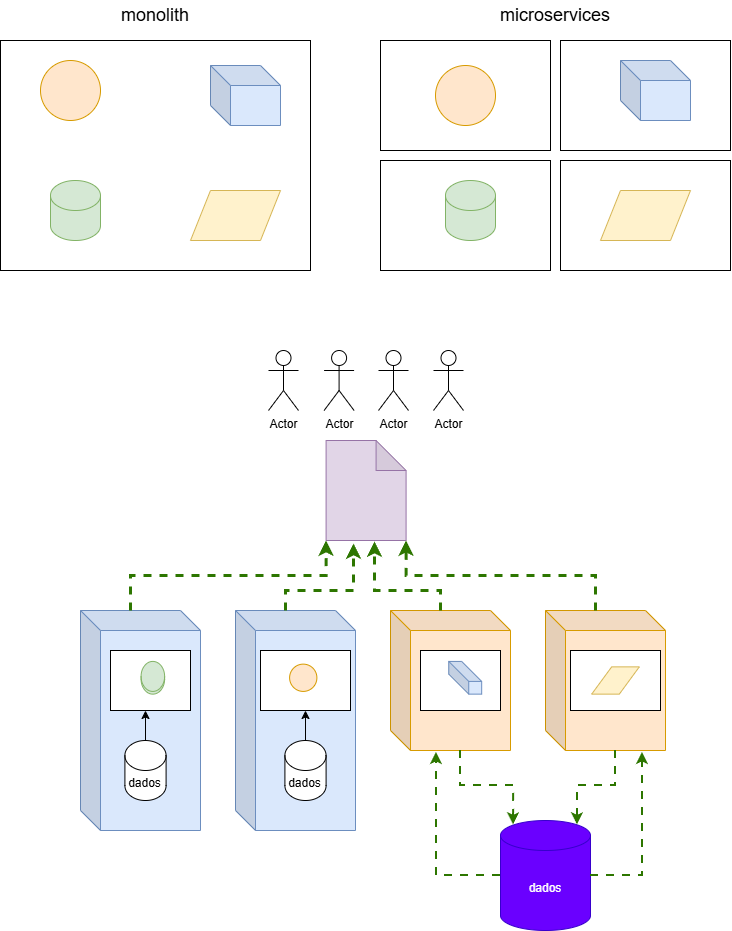

The diagram above was exported from draw.io. Its source (the exported page's mxGraphModel, read from the mxfile embedded in the PNG):
<mxGraphModel dx="1069" dy="843" grid="1" gridSize="10" guides="1" tooltips="1" connect="1" arrows="1" fold="1" page="1" pageScale="1" pageWidth="850" pageHeight="1100" math="0" shadow="0">
  <root>
    <mxCell id="0" />
    <mxCell id="1" parent="0" />
    <mxCell id="fZYoM0gDDKoDlFDVkX8h-1" parent="1" style="rounded=0;whiteSpace=wrap;html=1;" value="" vertex="1">
      <mxGeometry height="230" width="310" x="60" y="110" as="geometry" />
    </mxCell>
    <mxCell id="fZYoM0gDDKoDlFDVkX8h-4" parent="1" style="ellipse;whiteSpace=wrap;html=1;shapeInside=1;aspect=fixed;fillColor=#ffe6cc;strokeColor=#d79b00;" value="" vertex="1">
      <mxGeometry height="60" width="60" x="100" y="130" as="geometry" />
    </mxCell>
    <mxCell id="fZYoM0gDDKoDlFDVkX8h-5" parent="1" style="shape=parallelogram;perimeter=parallelogramPerimeter;whiteSpace=wrap;html=1;shapeInside=1;fixedSize=1;fillColor=#fff2cc;strokeColor=#d6b656;" value="" vertex="1">
      <mxGeometry height="50" width="90" x="250" y="260" as="geometry" />
    </mxCell>
    <mxCell id="fZYoM0gDDKoDlFDVkX8h-6" parent="1" style="shape=cube;whiteSpace=wrap;html=1;boundedLbl=1;backgroundOutline=1;darkOpacity=0.05;darkOpacity2=0.1;fillColor=#dae8fc;strokeColor=#6c8ebf;" value="" vertex="1">
      <mxGeometry height="60" width="70" x="270" y="135" as="geometry" />
    </mxCell>
    <mxCell id="fZYoM0gDDKoDlFDVkX8h-7" parent="1" style="shape=cylinder3;whiteSpace=wrap;html=1;boundedLbl=1;backgroundOutline=1;size=15;fillColor=#d5e8d4;strokeColor=#82b366;" value="" vertex="1">
      <mxGeometry height="60" width="50" x="110" y="250" as="geometry" />
    </mxCell>
    <mxCell id="fZYoM0gDDKoDlFDVkX8h-15" parent="1" style="text;html=1;whiteSpace=wrap;strokeColor=none;fillColor=none;align=center;verticalAlign=middle;rounded=0;" value="&lt;font style=&quot;font-size: 18px;&quot;&gt;monolith&lt;/font&gt;" vertex="1">
      <mxGeometry height="30" width="170" x="130" y="70" as="geometry" />
    </mxCell>
    <mxCell id="fZYoM0gDDKoDlFDVkX8h-16" parent="1" style="text;html=1;whiteSpace=wrap;strokeColor=none;fillColor=none;align=center;verticalAlign=middle;rounded=0;" value="&lt;font style=&quot;font-size: 18px;&quot;&gt;microservices&lt;/font&gt;" vertex="1">
      <mxGeometry height="30" width="170" x="530" y="70" as="geometry" />
    </mxCell>
    <mxCell id="fZYoM0gDDKoDlFDVkX8h-17" parent="1" style="shape=note;whiteSpace=wrap;html=1;backgroundOutline=1;darkOpacity=0.05;fillColor=#e1d5e7;strokeColor=#9673a6;" value="" vertex="1">
      <mxGeometry height="100" width="80" x="385.59000000000003" y="510" as="geometry" />
    </mxCell>
    <mxCell id="fZYoM0gDDKoDlFDVkX8h-18" parent="1" style="shape=cube;whiteSpace=wrap;html=1;boundedLbl=1;backgroundOutline=1;darkOpacity=0.05;darkOpacity2=0.1;fillColor=#dae8fc;strokeColor=#6c8ebf;" value="" vertex="1">
      <mxGeometry height="220" width="120" x="140" y="680" as="geometry" />
    </mxCell>
    <mxCell id="fZYoM0gDDKoDlFDVkX8h-19" parent="1" style="shape=cube;whiteSpace=wrap;html=1;boundedLbl=1;backgroundOutline=1;darkOpacity=0.05;darkOpacity2=0.1;fillColor=#dae8fc;strokeColor=#6c8ebf;" value="" vertex="1">
      <mxGeometry height="220" width="120" x="295" y="680" as="geometry" />
    </mxCell>
    <mxCell id="fZYoM0gDDKoDlFDVkX8h-20" parent="1" style="shape=cube;whiteSpace=wrap;html=1;boundedLbl=1;backgroundOutline=1;darkOpacity=0.05;darkOpacity2=0.1;fillColor=#ffe6cc;strokeColor=#d79b00;" value="" vertex="1">
      <mxGeometry height="140" width="120" x="450" y="680" as="geometry" />
    </mxCell>
    <mxCell id="fZYoM0gDDKoDlFDVkX8h-21" parent="1" style="shape=cube;whiteSpace=wrap;html=1;boundedLbl=1;backgroundOutline=1;darkOpacity=0.05;darkOpacity2=0.1;fillColor=#ffe6cc;strokeColor=#d79b00;" value="" vertex="1">
      <mxGeometry height="140" width="120" x="605" y="680" as="geometry" />
    </mxCell>
    <mxCell id="fZYoM0gDDKoDlFDVkX8h-26" connectable="0" parent="1" style="group" value="" vertex="1">
      <mxGeometry height="110" width="170" x="440" y="110" as="geometry" />
    </mxCell>
    <mxCell id="fZYoM0gDDKoDlFDVkX8h-3" parent="fZYoM0gDDKoDlFDVkX8h-26" style="rounded=0;whiteSpace=wrap;html=1;" value="" vertex="1">
      <mxGeometry height="110" width="170" as="geometry" />
    </mxCell>
    <mxCell id="fZYoM0gDDKoDlFDVkX8h-8" parent="fZYoM0gDDKoDlFDVkX8h-26" style="ellipse;whiteSpace=wrap;html=1;shapeInside=1;aspect=fixed;fillColor=#ffe6cc;strokeColor=#d79b00;" value="" vertex="1">
      <mxGeometry height="60" width="60" x="55" y="25" as="geometry" />
    </mxCell>
    <mxCell id="fZYoM0gDDKoDlFDVkX8h-27" connectable="0" parent="1" style="group" value="" vertex="1">
      <mxGeometry height="110" width="170" x="620" y="110" as="geometry" />
    </mxCell>
    <mxCell id="fZYoM0gDDKoDlFDVkX8h-9" parent="fZYoM0gDDKoDlFDVkX8h-27" style="rounded=0;whiteSpace=wrap;html=1;" value="" vertex="1">
      <mxGeometry height="110" width="170" as="geometry" />
    </mxCell>
    <mxCell id="fZYoM0gDDKoDlFDVkX8h-10" parent="fZYoM0gDDKoDlFDVkX8h-27" style="shape=cube;whiteSpace=wrap;html=1;boundedLbl=1;backgroundOutline=1;darkOpacity=0.05;darkOpacity2=0.1;fillColor=#dae8fc;strokeColor=#6c8ebf;" value="" vertex="1">
      <mxGeometry height="60" width="70" x="60" y="20" as="geometry" />
    </mxCell>
    <mxCell id="fZYoM0gDDKoDlFDVkX8h-28" connectable="0" parent="1" style="group" value="" vertex="1">
      <mxGeometry height="110" width="170" x="440" y="230" as="geometry" />
    </mxCell>
    <mxCell id="fZYoM0gDDKoDlFDVkX8h-13" parent="fZYoM0gDDKoDlFDVkX8h-28" style="rounded=0;whiteSpace=wrap;html=1;" value="" vertex="1">
      <mxGeometry height="110" width="170" as="geometry" />
    </mxCell>
    <mxCell id="fZYoM0gDDKoDlFDVkX8h-14" parent="fZYoM0gDDKoDlFDVkX8h-28" style="shape=cylinder3;whiteSpace=wrap;html=1;boundedLbl=1;backgroundOutline=1;size=15;fillColor=#d5e8d4;strokeColor=#82b366;" value="" vertex="1">
      <mxGeometry height="60" width="50" x="65" y="20" as="geometry" />
    </mxCell>
    <mxCell id="fZYoM0gDDKoDlFDVkX8h-29" connectable="0" parent="1" style="group" value="" vertex="1">
      <mxGeometry height="110" width="170" x="620" y="230" as="geometry" />
    </mxCell>
    <mxCell id="fZYoM0gDDKoDlFDVkX8h-11" parent="fZYoM0gDDKoDlFDVkX8h-29" style="rounded=0;whiteSpace=wrap;html=1;" value="" vertex="1">
      <mxGeometry height="110" width="170" as="geometry" />
    </mxCell>
    <mxCell id="fZYoM0gDDKoDlFDVkX8h-12" parent="fZYoM0gDDKoDlFDVkX8h-29" style="shape=parallelogram;perimeter=parallelogramPerimeter;whiteSpace=wrap;html=1;shapeInside=1;fixedSize=1;fillColor=#fff2cc;strokeColor=#d6b656;" value="" vertex="1">
      <mxGeometry height="50" width="90" x="40" y="30" as="geometry" />
    </mxCell>
    <mxCell id="fZYoM0gDDKoDlFDVkX8h-30" connectable="0" parent="1" style="group" value="" vertex="1">
      <mxGeometry height="60" width="80" x="170" y="720" as="geometry" />
    </mxCell>
    <mxCell id="fZYoM0gDDKoDlFDVkX8h-31" parent="fZYoM0gDDKoDlFDVkX8h-30" style="rounded=0;whiteSpace=wrap;html=1;" value="" vertex="1">
      <mxGeometry height="60" width="80" as="geometry" />
    </mxCell>
    <mxCell id="fZYoM0gDDKoDlFDVkX8h-32" parent="fZYoM0gDDKoDlFDVkX8h-30" style="shape=cylinder3;whiteSpace=wrap;html=1;boundedLbl=1;backgroundOutline=1;size=15;fillColor=#d5e8d4;strokeColor=#82b366;" value="" vertex="1">
      <mxGeometry height="32.727272727272734" width="23.52941176470588" x="30.588235294117652" y="10.90909090909091" as="geometry" />
    </mxCell>
    <mxCell id="fZYoM0gDDKoDlFDVkX8h-34" connectable="0" parent="1" style="group" value="" vertex="1">
      <mxGeometry height="60" width="90" x="320" y="720" as="geometry" />
    </mxCell>
    <mxCell id="fZYoM0gDDKoDlFDVkX8h-35" parent="fZYoM0gDDKoDlFDVkX8h-34" style="rounded=0;whiteSpace=wrap;html=1;" value="" vertex="1">
      <mxGeometry height="60" width="90" as="geometry" />
    </mxCell>
    <mxCell id="fZYoM0gDDKoDlFDVkX8h-36" parent="fZYoM0gDDKoDlFDVkX8h-34" style="ellipse;whiteSpace=wrap;html=1;shapeInside=1;aspect=fixed;fillColor=#ffe6cc;strokeColor=#d79b00;" value="" vertex="1">
      <mxGeometry height="27.272727272727273" width="27.272727272727273" x="29.117647058823525" y="13.636363636363635" as="geometry" />
    </mxCell>
    <mxCell id="fZYoM0gDDKoDlFDVkX8h-37" connectable="0" parent="1" style="group" value="" vertex="1">
      <mxGeometry height="60" width="80" x="480" y="720" as="geometry" />
    </mxCell>
    <mxCell id="fZYoM0gDDKoDlFDVkX8h-38" parent="fZYoM0gDDKoDlFDVkX8h-37" style="rounded=0;whiteSpace=wrap;html=1;" value="" vertex="1">
      <mxGeometry height="59.99999999999999" width="80" as="geometry" />
    </mxCell>
    <mxCell id="fZYoM0gDDKoDlFDVkX8h-39" parent="fZYoM0gDDKoDlFDVkX8h-37" style="shape=cube;whiteSpace=wrap;html=1;boundedLbl=1;backgroundOutline=1;darkOpacity=0.05;darkOpacity2=0.1;fillColor=#dae8fc;strokeColor=#6c8ebf;" value="" vertex="1">
      <mxGeometry height="32.72727272727273" width="32.94117647058824" x="28.235294117647058" y="10.909090909090908" as="geometry" />
    </mxCell>
    <mxCell id="fZYoM0gDDKoDlFDVkX8h-40" connectable="0" parent="1" style="group" value="" vertex="1">
      <mxGeometry height="60" width="90" x="630" y="720" as="geometry" />
    </mxCell>
    <mxCell id="fZYoM0gDDKoDlFDVkX8h-41" parent="fZYoM0gDDKoDlFDVkX8h-40" style="rounded=0;whiteSpace=wrap;html=1;" value="" vertex="1">
      <mxGeometry height="60" width="90" as="geometry" />
    </mxCell>
    <mxCell id="fZYoM0gDDKoDlFDVkX8h-42" parent="fZYoM0gDDKoDlFDVkX8h-40" style="shape=parallelogram;perimeter=parallelogramPerimeter;whiteSpace=wrap;html=1;shapeInside=1;fixedSize=1;fillColor=#fff2cc;strokeColor=#d6b656;" value="" vertex="1">
      <mxGeometry height="27.27272727272727" width="47.64705882352941" x="21.176470588235293" y="16.363636363636363" as="geometry" />
    </mxCell>
    <mxCell id="fZYoM0gDDKoDlFDVkX8h-59" edge="1" parent="1" source="fZYoM0gDDKoDlFDVkX8h-43" style="edgeStyle=orthogonalEdgeStyle;rounded=0;orthogonalLoop=1;jettySize=auto;html=1;exitX=0.5;exitY=0;exitDx=0;exitDy=0;exitPerimeter=0;">
      <mxGeometry relative="1" as="geometry">
        <mxPoint x="205" y="780" as="targetPoint" />
      </mxGeometry>
    </mxCell>
    <mxCell id="fZYoM0gDDKoDlFDVkX8h-43" parent="1" style="shape=cylinder3;whiteSpace=wrap;html=1;boundedLbl=1;backgroundOutline=1;size=15;shadow=0;" value="dados" vertex="1">
      <mxGeometry height="60" width="41.18" x="184.41000000000003" y="810" as="geometry" />
    </mxCell>
    <mxCell id="fZYoM0gDDKoDlFDVkX8h-58" edge="1" parent="1" source="fZYoM0gDDKoDlFDVkX8h-44" style="edgeStyle=orthogonalEdgeStyle;rounded=0;orthogonalLoop=1;jettySize=auto;html=1;exitX=0.5;exitY=0;exitDx=0;exitDy=0;exitPerimeter=0;">
      <mxGeometry relative="1" as="geometry">
        <mxPoint x="365" y="780" as="targetPoint" />
      </mxGeometry>
    </mxCell>
    <mxCell id="fZYoM0gDDKoDlFDVkX8h-44" parent="1" style="shape=cylinder3;whiteSpace=wrap;html=1;boundedLbl=1;backgroundOutline=1;size=15;shadow=0;" value="dados" vertex="1">
      <mxGeometry height="60" width="41.18" x="344.41" y="810" as="geometry" />
    </mxCell>
    <mxCell id="fZYoM0gDDKoDlFDVkX8h-45" parent="1" style="shape=cylinder3;whiteSpace=wrap;html=1;boundedLbl=1;backgroundOutline=1;size=15;fillColor=#6a00ff;fontColor=#ffffff;strokeColor=#3700CC;" value="dados" vertex="1">
      <mxGeometry height="110" width="90" x="560" y="890" as="geometry" />
    </mxCell>
    <mxCell id="fZYoM0gDDKoDlFDVkX8h-46" edge="1" parent="1" source="fZYoM0gDDKoDlFDVkX8h-18" style="edgeStyle=orthogonalEdgeStyle;rounded=0;orthogonalLoop=1;jettySize=auto;html=1;exitX=0;exitY=0;exitDx=50;exitDy=0;exitPerimeter=0;entryX=0;entryY=1;entryDx=0;entryDy=0;entryPerimeter=0;fillColor=#60a917;strokeColor=#2D7600;strokeWidth=3;flowAnimation=1;" target="fZYoM0gDDKoDlFDVkX8h-17">
      <mxGeometry relative="1" as="geometry" />
    </mxCell>
    <mxCell id="fZYoM0gDDKoDlFDVkX8h-47" edge="1" parent="1" source="fZYoM0gDDKoDlFDVkX8h-19" style="edgeStyle=orthogonalEdgeStyle;rounded=0;orthogonalLoop=1;jettySize=auto;html=1;exitX=0;exitY=0;exitDx=50;exitDy=0;exitPerimeter=0;entryX=0.343;entryY=1.03;entryDx=0;entryDy=0;entryPerimeter=0;fillColor=#60a917;strokeColor=#2D7600;strokeWidth=3;flowAnimation=1;" target="fZYoM0gDDKoDlFDVkX8h-17">
      <mxGeometry relative="1" as="geometry">
        <Array as="points">
          <mxPoint x="345" y="660" />
          <mxPoint x="413" y="660" />
        </Array>
      </mxGeometry>
    </mxCell>
    <mxCell id="fZYoM0gDDKoDlFDVkX8h-48" edge="1" parent="1" source="fZYoM0gDDKoDlFDVkX8h-20" style="edgeStyle=orthogonalEdgeStyle;rounded=0;orthogonalLoop=1;jettySize=auto;html=1;exitX=0;exitY=0;exitDx=50;exitDy=0;exitPerimeter=0;entryX=0.605;entryY=1.01;entryDx=0;entryDy=0;entryPerimeter=0;fillColor=#60a917;strokeColor=#2D7600;strokeWidth=3;flowAnimation=1;" target="fZYoM0gDDKoDlFDVkX8h-17">
      <mxGeometry relative="1" as="geometry">
        <Array as="points">
          <mxPoint x="500" y="660" />
          <mxPoint x="434" y="660" />
        </Array>
      </mxGeometry>
    </mxCell>
    <mxCell id="fZYoM0gDDKoDlFDVkX8h-49" edge="1" parent="1" source="fZYoM0gDDKoDlFDVkX8h-21" style="edgeStyle=orthogonalEdgeStyle;rounded=0;orthogonalLoop=1;jettySize=auto;html=1;exitX=0;exitY=0;exitDx=50;exitDy=0;exitPerimeter=0;entryX=1;entryY=1;entryDx=0;entryDy=0;entryPerimeter=0;fillColor=#60a917;strokeColor=#2D7600;strokeWidth=3;flowAnimation=1;" target="fZYoM0gDDKoDlFDVkX8h-17">
      <mxGeometry relative="1" as="geometry" />
    </mxCell>
    <mxCell id="fZYoM0gDDKoDlFDVkX8h-50" edge="1" parent="1" source="fZYoM0gDDKoDlFDVkX8h-20" style="edgeStyle=orthogonalEdgeStyle;rounded=0;orthogonalLoop=1;jettySize=auto;html=1;exitX=0;exitY=0;exitDx=70;exitDy=140;exitPerimeter=0;entryX=0.145;entryY=0;entryDx=0;entryDy=4.35;entryPerimeter=0;fillColor=#60a917;strokeColor=#2D7600;strokeWidth=2;flowAnimation=1;" target="fZYoM0gDDKoDlFDVkX8h-45">
      <mxGeometry relative="1" as="geometry" />
    </mxCell>
    <mxCell id="fZYoM0gDDKoDlFDVkX8h-51" edge="1" parent="1" source="fZYoM0gDDKoDlFDVkX8h-21" style="edgeStyle=orthogonalEdgeStyle;rounded=0;orthogonalLoop=1;jettySize=auto;html=1;exitX=0;exitY=0;exitDx=70;exitDy=140;exitPerimeter=0;entryX=0.855;entryY=0;entryDx=0;entryDy=4.35;entryPerimeter=0;fillColor=#60a917;strokeColor=#2D7600;strokeWidth=2;flowAnimation=1;" target="fZYoM0gDDKoDlFDVkX8h-45">
      <mxGeometry relative="1" as="geometry" />
    </mxCell>
    <mxCell id="fZYoM0gDDKoDlFDVkX8h-52" parent="1" style="shape=umlActor;verticalLabelPosition=bottom;verticalAlign=top;html=1;outlineConnect=0;" value="Actor" vertex="1">
      <mxGeometry height="60" width="30" x="328" y="420" as="geometry" />
    </mxCell>
    <mxCell id="fZYoM0gDDKoDlFDVkX8h-53" parent="1" style="shape=umlActor;verticalLabelPosition=bottom;verticalAlign=top;html=1;outlineConnect=0;" value="Actor" vertex="1">
      <mxGeometry height="60" width="30" x="383.59" y="420" as="geometry" />
    </mxCell>
    <mxCell id="fZYoM0gDDKoDlFDVkX8h-54" parent="1" style="shape=umlActor;verticalLabelPosition=bottom;verticalAlign=top;html=1;outlineConnect=0;" value="Actor" vertex="1">
      <mxGeometry height="60" width="30" x="438" y="420" as="geometry" />
    </mxCell>
    <mxCell id="fZYoM0gDDKoDlFDVkX8h-55" parent="1" style="shape=umlActor;verticalLabelPosition=bottom;verticalAlign=top;html=1;outlineConnect=0;" value="Actor" vertex="1">
      <mxGeometry height="60" width="30" x="493" y="420" as="geometry" />
    </mxCell>
    <mxCell id="fZYoM0gDDKoDlFDVkX8h-56" edge="1" parent="1" source="fZYoM0gDDKoDlFDVkX8h-45" style="edgeStyle=orthogonalEdgeStyle;rounded=0;orthogonalLoop=1;jettySize=auto;html=1;exitX=0;exitY=0.5;exitDx=0;exitDy=0;exitPerimeter=0;entryX=0.383;entryY=1.014;entryDx=0;entryDy=0;entryPerimeter=0;fillColor=#60a917;strokeColor=#2D7600;strokeWidth=2;flowAnimation=1;" target="fZYoM0gDDKoDlFDVkX8h-20">
      <mxGeometry relative="1" as="geometry" />
    </mxCell>
    <mxCell id="fZYoM0gDDKoDlFDVkX8h-57" edge="1" parent="1" source="fZYoM0gDDKoDlFDVkX8h-45" style="edgeStyle=orthogonalEdgeStyle;rounded=0;orthogonalLoop=1;jettySize=auto;html=1;exitX=1;exitY=0.5;exitDx=0;exitDy=0;exitPerimeter=0;entryX=0.808;entryY=1.014;entryDx=0;entryDy=0;entryPerimeter=0;fillColor=#60a917;strokeColor=#2D7600;strokeWidth=2;flowAnimation=1;" target="fZYoM0gDDKoDlFDVkX8h-21">
      <mxGeometry relative="1" as="geometry" />
    </mxCell>
  </root>
</mxGraphModel>